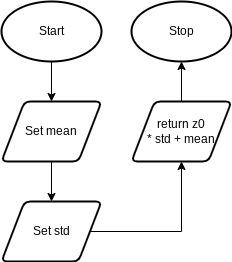

The diagram above was exported from draw.io. Its source (the exported page's mxGraphModel, read from the mxfile embedded in the PNG):
<mxGraphModel dx="418" dy="330" grid="1" gridSize="10" guides="1" tooltips="1" connect="1" arrows="1" fold="1" page="1" pageScale="1" pageWidth="827" pageHeight="1169" math="0" shadow="0">
  <root>
    <mxCell id="0" />
    <mxCell id="1" parent="0" />
    <mxCell id="27" style="edgeStyle=none;html=1;entryX=0.5;entryY=0;entryDx=0;entryDy=0;" parent="1" source="2" edge="1">
      <mxGeometry relative="1" as="geometry">
        <mxPoint x="270" y="190" as="targetPoint" />
      </mxGeometry>
    </mxCell>
    <mxCell id="2" value="Start" style="strokeWidth=2;html=1;shape=mxgraph.flowchart.start_1;whiteSpace=wrap;" parent="1" vertex="1">
      <mxGeometry x="220" y="90" width="100" height="60" as="geometry" />
    </mxCell>
    <mxCell id="3" value="Stop" style="strokeWidth=2;html=1;shape=mxgraph.flowchart.start_1;whiteSpace=wrap;" parent="1" vertex="1">
      <mxGeometry x="350" y="90" width="100" height="60" as="geometry" />
    </mxCell>
    <mxCell id="16" style="edgeStyle=none;html=1;entryX=0.5;entryY=1;entryDx=0;entryDy=0;entryPerimeter=0;" parent="1" source="15" target="3" edge="1">
      <mxGeometry relative="1" as="geometry" />
    </mxCell>
    <mxCell id="15" value="return z0&lt;br&gt;* std + mean" style="shape=parallelogram;html=1;strokeWidth=2;perimeter=parallelogramPerimeter;whiteSpace=wrap;rounded=1;arcSize=12;size=0.23;" parent="1" vertex="1">
      <mxGeometry x="350" y="190" width="100" height="60" as="geometry" />
    </mxCell>
    <mxCell id="33" style="edgeStyle=none;html=1;entryX=0.5;entryY=0;entryDx=0;entryDy=0;fontSize=12;" parent="1" edge="1">
      <mxGeometry relative="1" as="geometry">
        <mxPoint x="270" y="250" as="sourcePoint" />
        <mxPoint x="270" y="290" as="targetPoint" />
      </mxGeometry>
    </mxCell>
    <mxCell id="55" value="Set mean" style="shape=parallelogram;html=1;strokeWidth=2;perimeter=parallelogramPerimeter;whiteSpace=wrap;rounded=1;arcSize=12;size=0.23;" parent="1" vertex="1">
      <mxGeometry x="220" y="190" width="100" height="60" as="geometry" />
    </mxCell>
    <mxCell id="56" value="Set std" style="shape=parallelogram;html=1;strokeWidth=2;perimeter=parallelogramPerimeter;whiteSpace=wrap;rounded=1;arcSize=12;size=0.23;" parent="1" vertex="1">
      <mxGeometry x="220" y="290" width="100" height="60" as="geometry" />
    </mxCell>
    <mxCell id="62" style="edgeStyle=none;html=1;entryX=0.5;entryY=1;entryDx=0;entryDy=0;exitX=1;exitY=0.5;exitDx=0;exitDy=0;rounded=0;" parent="1" source="56" target="15" edge="1">
      <mxGeometry relative="1" as="geometry">
        <mxPoint x="400" y="390" as="sourcePoint" />
        <Array as="points">
          <mxPoint x="400" y="320" />
        </Array>
      </mxGeometry>
    </mxCell>
  </root>
</mxGraphModel>